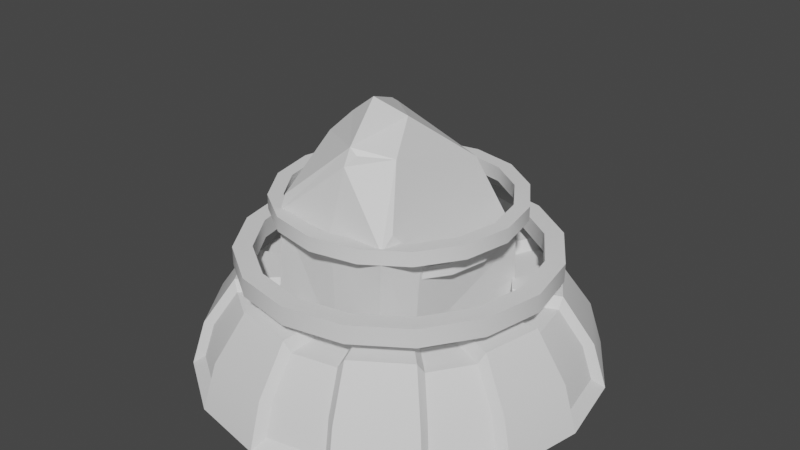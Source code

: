 # Source: lichtstrahlnehmer.blend  (saved by Blender 2.80.75; exported with 4.5.12 LTS)
import bpy
from mathutils import Matrix  # noqa: F401  (used for matrix-valued properties, if any)

bpy.ops.wm.read_factory_settings(use_empty=True)
scene = bpy.context.scene
scene.name = 'Scene'

# ---- collections
col_collection = bpy.data.collections.new('Collection'); scene.collection.children.link(col_collection)

# ---- materials (node trees are filled in below, after node groups)
mat_material = bpy.data.materials.new('Material')
mat_material.alpha_threshold = 0.0
mat_material.use_transparent_shadow = False
mat_material.line_color = (0.0, 0.0, 0.0, 1.0)

# ---- node groups
ng_auto_smooth = bpy.data.node_groups.new('Auto Smooth', 'GeometryNodeTree')
_s = ng_auto_smooth.interface.new_socket(name='Geometry', in_out='OUTPUT', socket_type='NodeSocketGeometry')
_s = ng_auto_smooth.interface.new_socket(name='Geometry', in_out='INPUT', socket_type='NodeSocketGeometry')
_s = ng_auto_smooth.interface.new_socket(name='Angle', in_out='INPUT', socket_type='NodeSocketFloat')
_s.subtype = 'ANGLE'
_s.min_value = 0.0
_s.max_value = 3.142
ng_auto_smooth.is_modifier = True
_N = ng_auto_smooth.nodes; _L = ng_auto_smooth.links
n0 = _N.new('NodeGroupOutput'); n0.name = 'Group Output'; n0.location = (480, -100)
n1 = _N.new('NodeGroupInput'); n1.name = 'Group Input'; n1.location = (-420, -300)
n2 = _N.new('NodeGroupInput'); n2.name = 'Group Input.001'; n2.location = (-60, -100)
n3 = _N.new('GeometryNodeSetShadeSmooth'); n3.name = 'Set Shade Smooth'; n3.location = (120, -100)
n3.domain = 'EDGE'
n4 = _N.new('GeometryNodeSetShadeSmooth'); n4.name = 'Set Shade Smooth.001'; n4.location = (300, -100)
n5 = _N.new('GeometryNodeInputMeshEdgeAngle'); n5.name = 'Edge Angle'; n5.location = (-420, -220)
n6 = _N.new('GeometryNodeInputEdgeSmooth'); n6.name = 'Is Edge Smooth'; n6.location = (-60, -160)
n7 = _N.new('GeometryNodeInputShadeSmooth'); n7.name = 'Is Face Smooth'; n7.location = (-240, -340)
n8 = _N.new('FunctionNodeBooleanMath'); n8.name = 'Boolean Math'; n8.location = (-60, -220)
n9 = _N.new('FunctionNodeCompare'); n9.name = 'Compare'; n9.location = (-240, -180)
n9.operation = 'LESS_EQUAL'
_L.new(n5.outputs[0], n9.inputs[0])
_L.new(n4.outputs[0], n0.inputs[0])
_L.new(n1.outputs[1], n9.inputs[1])
_L.new(n9.outputs[0], n8.inputs[0])
_L.new(n7.outputs[0], n8.inputs[1])
_L.new(n2.outputs[0], n3.inputs[0])
_L.new(n6.outputs[0], n3.inputs[1])
_L.new(n3.outputs[0], n4.inputs[0])
_L.new(n8.outputs[0], n3.inputs[2])
n0.is_active_output = True

# ---- material node trees
mat_material.use_nodes = True; mat_material.node_tree.nodes.clear()
_N = mat_material.node_tree.nodes; _L = mat_material.node_tree.links
n0 = _N.new('ShaderNodeOutputMaterial'); n0.name = 'Material Output'; n0.location = (300, 300)
n1 = _N.new('ShaderNodeBsdfPrincipled'); n1.name = 'Principled BSDF'; n1.location = (10, 300)
n1.distribution = 'GGX'
n1.subsurface_method = 'BURLEY'
n1.inputs[2].default_value = 0.4
n1.inputs[3].default_value = 1.45
n1.inputs[27].default_value = (0.0, 0.0, 0.0, 1.0)
n1.inputs[28].default_value = 1.0
_L.new(n1.outputs[0], n0.inputs[0])
n0.is_active_output = True

# ---- world
world_world = bpy.data.worlds.new('World'); scene.world = world_world
world_world.use_nodes = True; world_world.node_tree.nodes.clear()
_N = world_world.node_tree.nodes; _L = world_world.node_tree.links
n0 = _N.new('ShaderNodeOutputWorld'); n0.name = 'World Output'; n0.location = (300, 300)
n1 = _N.new('ShaderNodeBackground'); n1.name = 'Background'; n1.location = (10, 300)
n1.inputs[0].default_value = (0.05088, 0.05088, 0.05088, 1.0)
_L.new(n1.outputs[0], n0.inputs[0])
n0.is_active_output = True
world_world.color = (0.05088, 0.05088, 0.05088)
world_world.use_sun_shadow = False
world_world.sun_shadow_jitter_overblur = 0.0

# ---- meshes
me_cube_002 = bpy.data.meshes.new('Cube.002')
me_cube_002.from_pydata([(0.3519, 0.2646, 1.351), (0.1768, -0.1423, 1.679), (-0.4358, -0.6077, 0.3101), (0.04065, -0.2718, 1.797), (0.04065, -0.6077, 0.3101), (0.0464, -0.6505, 1.109), (0.4204, 0.1016, 0.07061), (0.3485, -0.2832, 0.07061), (-0.434, -0.02934, 0.08974), (-0.3046, -0.4471, 0.08974), (-0.1475, 0.4215, 0.08974), (0.01424, -0.4471, 0.08974), (0.4476, -0.4072, 0.4359), (0.3465, -0.6077, 0.3101), (0.3958, -0.5693, 0.2817), (-0.5913, -0.02779, 1.125), (-0.6302, 0.1182, 1.052), (-0.6355, 0.01742, 1.033), (-0.6127, -0.03631, 0.3101), (-0.148, -0.1259, 1.628), (-0.2799, -0.2833, 1.522), (-0.1249, -0.2587, 1.671), (-0.3055, 0.6642, 0.8401), (0.5729, 0.3842, 0.8256), (0.5519, 0.3734, 0.9105), (-0.3569, -0.6243, 1.122), (-0.3589, -0.587, 1.204), (0.485, -0.4043, 1.016), (0.4105, -0.5534, 1.184), (0.4064, -0.6427, 1.114), (0.01329, -0.03155, 1.693), (-0.06109, -0.03981, 1.677), (-0.014, -0.05281, 1.714), (0.04856, -0.4769, 1.567), (0.04929, -0.5298, 1.469), (0.09485, -0.4774, 1.528), (0.2709, -0.3547, 1.516), (0.5652, 0.3472, 0.278), (0.5863, 0.385, 0.3551), (0.5771, 0.3256, 0.3195), (-0.2433, 0.6795, 0.5247), (-0.1923, 0.6463, 0.2743), (-0.2997, 0.5157, 0.3101)], [], [(36, 35, 34), (22, 16, 19, 31), (33, 21, 20), (4, 5, 25, 2), (42, 10, 8), (26, 20, 15), (1, 30, 32, 3), (22, 0, 24), (13, 4, 11), (2, 25, 17, 18), (24, 0, 36, 28), (12, 7, 6), (2, 18, 8, 9), (5, 34, 25), (10, 6, 7, 11), (8, 10, 11, 9), (13, 5, 4), (4, 2, 9, 11), (6, 37, 39, 12), (40, 18, 22), (36, 1, 33), (0, 22, 30, 1), (36, 0, 1), (31, 19, 21), (12, 13, 14), (15, 16, 17), (5, 29, 34), (19, 20, 21), (27, 28, 29), (30, 31, 32), (33, 34, 35), (29, 13, 12, 27), (19, 16, 15, 20), (36, 29, 28), (24, 28, 27, 23), (16, 18, 17), (26, 15, 17, 25), (22, 24, 23), (22, 31, 30), (25, 34, 33, 26), (40, 23, 38), (29, 36, 34), (20, 26, 33), (33, 3, 21), (7, 14, 11), (14, 13, 11), (23, 27, 12), (12, 14, 7), (13, 29, 5), (3, 33, 1), (33, 35, 36), (3, 32, 21), (32, 31, 21), (37, 38, 39), (40, 41, 42), (37, 41, 40, 38), (41, 37, 6, 10), (8, 18, 42), (42, 41, 10), (42, 18, 40), (18, 16, 22), (40, 22, 23), (12, 39, 23), (39, 38, 23)])
_uv = me_cube_002.uv_layers.new(name='UVMap')
_uv.uv.foreach_set('vector', [0.5997, 0.2681, 0.5953, 0.3396, 0.5869, 0.3579, 0.4885, -0.01108, 0.614, 0.0, 0.5538, 0.215, 0.5033, 0.1901, 0.5983, 0.3579, 0.625, 0.4335, 0.6174, 0.5, 0.375, 0.3579, 0.5453, 0.3579, 0.5373, 0.4949, 0.375, 0.5, 0.625, 0.608, 0.625, 0.6421, 0.625, 0.5, 0.5534, 0.5, 0.6174, 0.5, 0.5534, 0.7009, 0.375, 0.25, 0.462, 0.1936, 0.4829, 0.1926, 0.4829, 0.25, 0.8749, 0.6423, 0.875, 0.75, 0.8025, 0.75, 0.375, 0.2666, 0.375, 0.3579, 0.375, 0.3579, 0.375, 0.5, 0.5369, 0.4983, 0.5365, 0.7314, 0.375, 0.7289, 0.3025, 0.5, 0.375, 0.5, 0.3541, 0.7485, 0.3041, 0.7515, 0.1536, 0.6984, 0.125, 0.75, 0.125, 0.5, 0.375, 0.5, 0.375, 0.7289, 0.375, 0.75, 0.375, 0.5, 0.5453, 0.3579, 0.5869, 0.3579, 0.5409, 0.4959, 0.5171, 0.75, 0.625, 0.75, 0.625, 1.0, 0.5171, 1.0, 0.375, 0.75, 0.5171, 0.75, 0.5171, 1.0, 0.375, 1.0, 0.375, 0.2666, 0.5453, 0.3579, 0.375, 0.3579, 0.375, 0.3579, 0.375, 0.5, 0.375, 0.5, 0.375, 0.3579, 0.125, 0.5, 0.125, 0.5, 0.1271, 0.5149, 0.1536, 0.6984, 0.6887, 0.641, 0.625, 0.5, 0.7819, 0.6378, 0.5997, 0.2681, 0.625, 0.25, 0.5983, 0.3579, 0.375, 0.0, 0.4885, -0.01108, 0.462, 0.1936, 0.375, 0.25, 0.3541, 0.7485, 0.375, 0.5, 0.375, 0.75, 0.5033, 0.1901, 0.5538, 0.215, 0.5585, 0.25, 0.1536, 0.6984, 0.125, 0.75, 0.125, 0.75, 0.5534, 0.7009, 0.5453, 0.75, 0.5453, 0.734, 0.5453, 0.3579, 0.5453, 0.2644, 0.5869, 0.3579, 0.5538, 0.215, 0.625, 0.2404, 0.601, 0.2532, 0.2855, 0.6925, 0.2979, 0.7413, 0.2947, 0.75, 0.462, 0.1936, 0.4925, 0.1804, 0.4829, 0.1926, 0.5983, 0.3579, 0.5852, 0.3607, 0.5953, 0.3396, 0.5453, 0.2644, 0.375, 0.2666, 0.4005, 0.225, 0.5228, 0.2262, 0.5538, 0.215, 0.614, 0.0, 0.625, 0.03949, 0.625, 0.2404, 0.5997, 0.2681, 0.5453, 0.2644, 0.5563, 0.2568, 0.3025, 0.5, 0.3041, 0.7515, 0.2855, 0.6925, 0.2827, 0.5, 0.7953, 0.511, 0.625, 0.5, 0.7873, 0.5, 0.5534, 0.5, 0.5534, 0.7009, 0.5365, 0.7314, 0.5369, 0.4983, 0.8749, 0.6423, 0.8025, 0.75, 0.7953, 0.75, 0.4885, -0.01108, 0.5033, 0.1901, 0.462, 0.1936, 0.5409, 0.4959, 0.5869, 0.3579, 0.5983, 0.3579, 0.5534, 0.5, 0.6887, 0.641, 0.7827, 0.75, 0.6388, 0.75, 0.5453, 0.2644, 0.5997, 0.2681, 0.5869, 0.3579, 0.6174, 0.5, 0.5534, 0.5, 0.5983, 0.3579, 0.5983, 0.3579, 0.625, 0.3579, 0.625, 0.4335, 0.375, 0.25, 0.375, 0.25, 0.375, 0.3579, 0.375, 0.25, 0.375, 0.2666, 0.375, 0.3579, 0.2827, 0.5, 0.2855, 0.6925, 0.1536, 0.6984, 0.1536, 0.6984, 0.125, 0.75, 0.125, 0.75, 0.375, 0.2666, 0.5453, 0.2644, 0.5453, 0.3579, 0.625, 0.3579, 0.5983, 0.3579, 0.625, 0.25, 0.5983, 0.3579, 0.5953, 0.3396, 0.5997, 0.2681, 0.4829, 0.25, 0.4829, 0.1926, 0.5585, 0.25, 0.4829, 0.1926, 0.5033, 0.1901, 0.5585, 0.25, 0.625, 0.75, 0.625, 0.7499, 0.625, 0.75, 0.6887, 0.641, 0.625, 0.6452, 0.5989, 0.6343, 0.625, 0.75, 0.625, 0.6421, 0.6887, 0.641, 0.6388, 0.75, 0.625, 0.6421, 0.625, 0.75, 0.625, 0.75, 0.625, 0.6421, 0.625, 0.5, 0.625, 0.5, 0.625, 0.608, 0.625, 0.608, 0.625, 0.6421, 0.625, 0.6421, 0.625, 0.608, 0.625, 0.5, 0.6887, 0.641, 0.625, 0.5, 0.7953, 0.511, 0.7819, 0.6378, 0.6887, 0.641, 0.7831, 0.6414, 0.7827, 0.75, 0.1536, 0.6984, 0.1271, 0.5149, 0.2827, 0.5, 0.1271, 0.5149, 0.1388, 0.5, 0.2827, 0.5])
me_cube_002.materials.append(mat_material)
me_cube_002.use_remesh_preserve_volume = False
me_cube_002.use_remesh_preserve_attributes = False
me_cube_002.use_mirror_vertex_groups = False
me_cube_002.update()
me_cylinder_001 = bpy.data.meshes.new('Cylinder.001')
me_cylinder_001.from_pydata([(0.5042, 1.101, 0.0643), (-2.571e-08, 1.293, -0.007394), (0.0, 1.0, 0.5755), (0.4949, 1.195, -0.007394), (0.3827, 0.9239, 0.5755), (0.9145, 0.9145, -0.007394), (0.7071, 0.7071, 0.5755), (1.195, 0.4949, -0.007394), (0.9239, 0.3827, 0.5755), (1.293, -5.036e-08, -0.007394), (1.0, -4.371e-08, 0.5755), (1.195, -0.4949, -0.007394), (0.9239, -0.3827, 0.5755), (0.9145, -0.9145, -0.007394), (0.7071, -0.7071, 0.5755), (0.4949, -1.195, -0.007394), (0.3827, -0.9239, 0.5755), (1.696e-07, -1.293, -0.007394), (1.51e-07, -1.0, 0.5755), (-0.4949, -1.195, -0.007394), (-0.3827, -0.9239, 0.5755), (-0.9145, -0.9145, -0.007394), (-0.7071, -0.7071, 0.5755), (-1.195, -0.4949, -0.007394), (-0.9239, -0.3827, 0.5755), (-1.293, 2.159e-08, -0.007394), (-1.0, 1.192e-08, 0.5755), (-1.195, 0.4949, -0.007394), (-0.9239, 0.3827, 0.5755), (-0.9145, 0.9145, -0.007394), (-0.7071, 0.7071, 0.5755), (-0.4949, 1.195, -0.007394), (-0.3827, 0.9239, 0.5755), (0.2657, 0.6414, 0.5755), (-5.574e-08, 0.6943, 0.5755), (0.4909, 0.4909, 0.5755), (0.6414, 0.2657, 0.5755), (0.6943, -4.603e-08, 0.5755), (0.6414, -0.2657, 0.5755), (0.4909, -0.4909, 0.5755), (0.2657, -0.6414, 0.5755), (1.022e-07, -0.6943, 0.5755), (-0.2657, -0.6414, 0.5755), (-0.4909, -0.4909, 0.5755), (-0.6414, -0.2657, 0.5755), (-0.6943, -8.979e-09, 0.5755), (-0.6414, 0.2657, 0.5755), (-0.4909, 0.4909, 0.5755), (-0.2657, 0.6414, 0.5755), (-5.574e-08, 0.6943, 0.2319), (0.0, 0.0, 0.2319), (0.2657, 0.6414, 0.2319), (0.4909, 0.4909, 0.2319), (0.6414, 0.2657, 0.2319), (0.6943, -4.603e-08, 0.2319), (0.6414, -0.2657, 0.2319), (0.4909, -0.4909, 0.2319), (0.2657, -0.6414, 0.2319), (1.022e-07, -0.6943, 0.2319), (-0.2657, -0.6414, 0.2319), (-0.4909, -0.4909, 0.2319), (-0.6414, -0.2657, 0.2319), (-0.6943, -8.979e-09, 0.2319), (-0.6414, 0.2657, 0.2319), (-0.4909, 0.4909, 0.2319), (-0.2657, 0.6414, 0.2319), (-1.35e-08, 1.205, 0.284), (0.461, 1.113, 0.284), (0.8518, 0.8518, 0.284), (1.113, 0.461, 0.284), (1.205, -4.941e-08, 0.284), (1.113, -0.461, 0.284), (0.8518, -0.8518, 0.284), (0.461, -1.113, 0.284), (1.684e-07, -1.205, 0.284), (-0.461, -1.113, 0.284), (-0.8518, -0.8518, 0.284), (-1.113, -0.461, 0.284), (-1.205, 1.76e-08, 0.284), (-1.113, 0.461, 0.284), (-0.8518, 0.8518, 0.284), (-0.461, 1.113, 0.284), (-0.2657, -0.6414, 0.2319), (-0.2657, -0.6414, 0.5755), (0.2657, 0.6414, 0.2319), (0.2657, 0.6414, 0.5755), (-1.35e-08, 1.205, 0.284), (0.0, 1.0, 0.5755), (0.461, 1.113, 0.284), (0.4949, 1.195, -0.007394), (0.9145, 0.9145, -0.007394), (-5.574e-08, 0.6943, 0.5755), (-5.574e-08, 0.6943, 0.2319), (0.7071, 0.7071, 0.5755), (0.3827, 0.9239, 0.5755), (0.8518, 0.8518, 0.284), (1.022e-07, -0.6943, 0.2319), (1.022e-07, -0.6943, 0.5755), (1.113, 0.461, 0.284), (1.195, 0.4949, -0.007394), (1.293, -5.036e-08, -0.007394), (-0.2657, 0.6414, 0.2319), (-0.2657, 0.6414, 0.5755), (1.0, -4.371e-08, 0.5755), (0.9239, 0.3827, 0.5755), (1.205, -4.941e-08, 0.284), (0.2657, -0.6414, 0.2319), (0.2657, -0.6414, 0.5755), (1.113, -0.461, 0.284), (1.195, -0.4949, -0.007394), (0.9145, -0.9145, -0.007394), (-0.4909, 0.4909, 0.2319), (-0.4909, 0.4909, 0.5755), (0.7071, -0.7071, 0.5755), (0.9239, -0.3827, 0.5755), (0.8518, -0.8518, 0.284), (0.4909, -0.4909, 0.2319), (0.4909, -0.4909, 0.5755), (0.461, -1.113, 0.284), (0.4949, -1.195, -0.007394), (1.696e-07, -1.293, -0.007394), (-0.6414, 0.2657, 0.2319), (-0.6414, 0.2657, 0.5755), (1.51e-07, -1.0, 0.5755), (0.3827, -0.9239, 0.5755), (1.684e-07, -1.205, 0.284), (0.6414, -0.2657, 0.2319), (0.6414, -0.2657, 0.5755), (-0.461, -1.113, 0.284), (-0.4949, -1.195, -0.007394), (-0.9145, -0.9145, -0.007394), (-0.6943, -8.979e-09, 0.2319), (-0.6943, -8.979e-09, 0.5755), (-0.7071, -0.7071, 0.5755), (-0.3827, -0.9239, 0.5755), (-0.8518, -0.8518, 0.284), (0.6943, -4.603e-08, 0.2319), (0.6943, -4.603e-08, 0.5755), (-1.113, -0.461, 0.284), (-1.195, -0.4949, -0.007394), (-1.293, 2.159e-08, -0.007394), (-0.6414, -0.2657, 0.2319), (-0.6414, -0.2657, 0.5755), (-1.0, 1.192e-08, 0.5755), (-0.9239, -0.3827, 0.5755), (-1.205, 1.76e-08, 0.284), (-0.4909, -0.4909, 0.5755), (-0.4909, -0.4909, 0.2319), (-1.113, 0.461, 0.284), (-1.195, 0.4949, -0.007394), (-0.9145, 0.9145, -0.007394), (0.6414, 0.2657, 0.2319), (0.6414, 0.2657, 0.5755), (-0.7071, 0.7071, 0.5755), (-0.9239, 0.3827, 0.5755), (-0.8518, 0.8518, 0.284), (0.4909, 0.4909, 0.5755), (0.4909, 0.4909, 0.2319), (-0.461, 1.113, 0.284), (-0.4949, 1.195, -0.007394), (-2.571e-08, 1.293, -0.007394), (-0.3827, 0.9239, 0.5755), (0.8244, 0.8872, 0.0643), (0.2472, -0.7128, 0.247), (0.2472, -0.7128, 0.247), (1.135, 0.4221, 0.0643), (1.21, 0.04441, 0.0643), (0.04441, -0.7531, 0.247), (0.04441, -0.7531, 0.247), (1.101, -0.5042, 0.0643), (0.8872, -0.8244, 0.0643), (-0.5639, 0.5011, 0.247), (-0.5639, 0.5011, 0.247), (0.4221, -1.135, 0.0643), (0.04441, -1.21, 0.0643), (-0.5042, -1.101, 0.0643), (-0.8244, -0.8872, 0.0643), (-1.135, -0.4221, 0.0643), (-1.21, -0.04441, 0.0643), (-1.101, 0.5042, 0.0643), (-0.8872, 0.8244, 0.0643), (-0.3292, -0.6788, 0.247), (-0.3292, -0.6788, 0.247), (-0.4221, 1.135, 0.0643), (-0.04441, 1.21, 0.0643), (0.8872, -0.8244, 0.0643), (0.7531, 0.04441, 0.247), (0.7531, 0.04441, 0.247), (0.6788, -0.3292, 0.247), (0.6788, -0.3292, 0.247), (0.5639, -0.5011, 0.247), (0.5639, -0.5011, 0.247), (0.5011, 0.5639, 0.247), (0.3292, 0.6788, 0.247), (0.7128, 0.2472, 0.247), (-0.5011, -0.5639, 0.247), (-0.7531, -0.04441, 0.247), (-0.7128, -0.2472, 0.247), (-0.6788, 0.3292, 0.247), (-0.04441, 0.7531, 0.247), (-0.2472, 0.7128, 0.247), (1.101, -0.5042, 0.0643), (-0.3292, -0.6788, 0.5091), (0.3292, 0.6788, 0.247), (0.3292, 0.6788, 0.5091), (-0.04441, 1.143, 0.2867), (-0.04441, 0.9864, 0.5091), (0.4783, 1.039, 0.2867), (0.5042, 1.101, 0.0643), (0.8244, 0.8872, 0.0643), (-0.04441, 0.7531, 0.5091), (-0.04441, 0.7531, 0.247), (0.6661, 0.7289, 0.5091), (0.4185, 0.8944, 0.5091), (0.7765, 0.8393, 0.2867), (0.04441, -0.7531, 0.5091), (1.073, 0.3962, 0.2867), (1.135, 0.4221, 0.0643), (1.21, 0.04441, 0.0643), (-0.2472, 0.7128, 0.247), (-0.2472, 0.7128, 0.5091), (0.9864, 0.04441, 0.5091), (0.9283, 0.3365, 0.5091), (1.143, 0.04441, 0.2867), (0.2472, -0.7128, 0.5091), (1.039, -0.4783, 0.2867), (-0.5639, 0.5011, 0.5091), (0.7289, -0.6661, 0.5091), (0.8944, -0.4185, 0.5091), (0.8393, -0.7765, 0.2867), (0.5639, -0.5011, 0.5091), (0.3962, -1.073, 0.2867), (0.4221, -1.135, 0.0643), (0.04441, -1.21, 0.0643), (-0.6788, 0.3292, 0.247), (-0.6788, 0.3292, 0.5091), (0.04441, -0.9864, 0.5091), (0.3365, -0.9283, 0.5091), (0.04441, -1.143, 0.2867), (0.6788, -0.3292, 0.5091), (-0.4783, -1.039, 0.2867), (-0.5042, -1.101, 0.0643), (-0.8244, -0.8872, 0.0643), (-0.7531, -0.04441, 0.247), (-0.7531, -0.04441, 0.5091), (-0.6661, -0.7289, 0.5091), (-0.4185, -0.8944, 0.5091), (-0.7765, -0.8393, 0.2867), (0.7531, 0.04441, 0.5091), (-1.073, -0.3962, 0.2867), (-1.135, -0.4221, 0.0643), (-1.21, -0.04441, 0.0643), (-0.7128, -0.2472, 0.247), (-0.7128, -0.2472, 0.5091), (-0.9864, -0.04441, 0.5091), (-0.9283, -0.3365, 0.5091), (-1.143, -0.04441, 0.2867), (-0.5011, -0.5639, 0.5091), (-0.5011, -0.5639, 0.247), (-1.039, 0.4783, 0.2867), (-1.101, 0.5042, 0.0643), (-0.8872, 0.8244, 0.0643), (0.7128, 0.2472, 0.247), (0.7128, 0.2472, 0.5091), (-0.7289, 0.6661, 0.5091), (-0.8944, 0.4185, 0.5091), (-0.8393, 0.7765, 0.2867), (0.5011, 0.5639, 0.5091), (0.5011, 0.5639, 0.247), (-0.3962, 1.073, 0.2867), (-0.4221, 1.135, 0.0643), (-0.04441, 1.21, 0.0643), (-0.3365, 0.9283, 0.5091)], [], [(225, 228, 227, 229), (156, 93, 212, 267), (66, 2, 4, 67), (215, 224, 163, 168), (15, 73, 118, 119), (49, 34, 91, 92), (216, 222, 221, 223), (42, 41, 58, 59), (68, 6, 8, 69), (210, 220, 219, 211), (53, 54, 187, 194), (78, 25, 140, 145), (207, 213, 212, 214), (33, 34, 49, 51), (70, 10, 12, 71), (267, 204, 203, 268), (23, 139, 250, 177), (56, 39, 117, 116), (257, 202, 182, 258), (48, 47, 64, 65), (72, 14, 16, 73), (189, 190, 191, 188), (40, 39, 56, 57), (110, 13, 170, 185), (170, 169, 201, 185), (44, 61, 141, 142), (74, 18, 20, 75), (164, 167, 168, 163), (3, 67, 88, 89), (94, 85, 204, 213), (181, 195, 258, 182), (46, 45, 62, 63), (76, 22, 24, 77), (178, 177, 250, 251), (38, 37, 54, 55), (32, 48, 102, 161), (197, 196, 243, 252), (2, 66, 86, 87), (78, 26, 28, 79), (162, 0, 208, 209), (92, 91, 210, 211), (72, 13, 110, 115), (198, 172, 171, 234), (44, 43, 60, 61), (80, 30, 32, 81), (200, 199, 211, 219), (36, 35, 52, 53), (47, 30, 153, 112), (34, 33, 4, 2), (23, 77, 138, 139), (35, 36, 8, 6), (28, 46, 122, 154), (37, 38, 12, 10), (33, 51, 84, 85), (39, 40, 16, 14), (1, 31, 183, 184), (41, 42, 20, 18), (64, 47, 112, 111), (43, 44, 24, 22), (45, 26, 143, 132), (45, 46, 28, 26), (42, 59, 82, 83), (47, 48, 32, 30), (31, 159, 270, 183), (50, 51, 49), (50, 52, 51), (50, 53, 52), (50, 54, 53), (50, 55, 54), (50, 56, 55), (50, 57, 56), (50, 58, 57), (50, 59, 58), (50, 60, 59), (50, 61, 60), (50, 62, 61), (50, 63, 62), (50, 64, 63), (50, 65, 64), (50, 49, 65), (54, 37, 137, 136), (29, 80, 81, 31), (24, 44, 142, 144), (25, 78, 79, 27), (91, 87, 206, 210), (21, 76, 77, 23), (81, 32, 161, 158), (17, 74, 75, 19), (43, 22, 133, 146), (13, 72, 73, 15), (11, 71, 108, 109), (9, 70, 71, 11), (30, 80, 155, 153), (5, 68, 69, 7), (20, 42, 83, 134), (1, 66, 67, 3), (51, 52, 192, 193), (89, 88, 207, 208), (87, 86, 205, 206), (130, 21, 176, 242), (84, 51, 193, 203), (85, 84, 203, 204), (52, 157, 268, 192), (83, 82, 182, 202), (58, 96, 168, 167), (19, 129, 241, 175), (82, 59, 181, 182), (9, 7, 165, 166), (29, 27, 179, 180), (100, 9, 166, 218), (159, 158, 269, 270), (157, 156, 267, 268), (158, 161, 272, 269), (155, 150, 261, 266), (153, 155, 266, 264), (148, 154, 265, 259), (151, 53, 194, 262), (152, 151, 262, 263), (143, 145, 256, 254), (106, 57, 164, 163), (7, 99, 217, 165), (138, 144, 255, 249), (11, 109, 201, 169), (149, 148, 259, 260), (133, 135, 247, 245), (5, 3, 0, 162), (147, 146, 257, 258), (128, 134, 246, 240), (68, 5, 90, 95), (60, 43, 146, 147), (25, 23, 177, 178), (66, 1, 160, 86), (46, 63, 121, 122), (67, 4, 94, 88), (27, 79, 148, 149), (6, 68, 95, 93), (58, 41, 97, 96), (74, 17, 120, 125), (69, 8, 104, 98), (150, 29, 180, 261), (10, 70, 105, 103), (7, 69, 98, 99), (34, 2, 87, 91), (36, 53, 151, 152), (71, 12, 114, 108), (4, 33, 85, 94), (38, 55, 126, 127), (14, 72, 115, 113), (145, 140, 251, 256), (35, 6, 93, 156), (80, 29, 150, 155), (73, 16, 124, 118), (48, 65, 101, 102), (8, 36, 152, 104), (19, 75, 128, 129), (18, 74, 125, 123), (37, 10, 103, 137), (75, 20, 134, 128), (70, 9, 100, 105), (12, 38, 127, 114), (52, 35, 156, 157), (123, 125, 238, 236), (22, 76, 135, 133), (39, 14, 113, 117), (62, 45, 132, 131), (77, 24, 144, 138), (118, 124, 237, 231), (16, 40, 107, 124), (31, 81, 158, 159), (26, 78, 145, 143), (40, 57, 106, 107), (41, 18, 123, 97), (142, 141, 252, 253), (76, 21, 130, 135), (79, 28, 154, 148), (113, 115, 229, 227), (231, 237, 236, 238), (226, 235, 234, 171), (230, 239, 188, 191), (240, 246, 245, 247), (249, 255, 254, 256), (244, 253, 252, 243), (248, 263, 262, 186), (259, 265, 264, 266), (269, 272, 206, 205), (204, 267, 212, 213), (263, 248, 221, 222), (239, 230, 227, 228), (224, 215, 236, 237), (202, 257, 245, 246), (253, 244, 254, 255), (235, 226, 264, 265), (220, 210, 206, 272), (270, 269, 205, 271), (260, 259, 266, 261), (250, 249, 256, 251), (241, 240, 247, 242), (232, 231, 238, 233), (201, 225, 229, 185), (217, 216, 223, 218), (208, 207, 214, 209), (174, 173, 232, 233), (180, 179, 260, 261), (166, 165, 217, 218), (176, 175, 241, 242), (193, 192, 268, 203), (184, 183, 270, 271), (194, 187, 186, 262), (95, 90, 209, 214), (13, 11, 169, 170), (104, 152, 263, 222), (54, 136, 186, 187), (96, 97, 215, 168), (60, 147, 258, 195), (55, 56, 190, 189), (137, 103, 221, 248), (99, 98, 216, 217), (64, 111, 171, 172), (114, 127, 239, 228), (57, 58, 167, 164), (117, 113, 227, 230), (102, 101, 219, 220), (124, 107, 224, 237), (140, 25, 178, 251), (59, 60, 195, 181), (97, 123, 236, 215), (105, 100, 218, 223), (134, 83, 202, 246), (107, 106, 163, 224), (3, 89, 208, 0), (61, 62, 196, 197), (146, 133, 245, 257), (109, 108, 225, 201), (141, 61, 197, 252), (144, 142, 253, 255), (126, 55, 189, 188), (62, 131, 243, 196), (63, 64, 172, 198), (132, 143, 254, 244), (111, 112, 226, 171), (17, 15, 173, 174), (154, 122, 235, 265), (56, 116, 191, 190), (90, 5, 162, 209), (65, 49, 199, 200), (112, 153, 264, 226), (115, 110, 185, 229), (161, 102, 220, 272), (116, 117, 230, 191), (121, 63, 198, 234), (119, 118, 231, 232), (49, 92, 211, 199), (122, 121, 234, 235), (15, 119, 232, 173), (125, 120, 233, 238), (101, 65, 200, 219), (127, 126, 188, 239), (129, 128, 240, 241), (120, 17, 174, 233), (21, 19, 175, 176), (160, 1, 184, 271), (86, 160, 271, 205), (131, 132, 244, 243), (88, 94, 213, 207), (93, 95, 214, 212), (135, 130, 242, 247), (27, 149, 260, 179), (98, 104, 222, 216), (136, 137, 248, 186), (103, 105, 223, 221), (139, 138, 249, 250), (108, 114, 228, 225)])
me_cylinder_001.polygons.foreach_set('use_smooth', [True] * 272)
_uv = me_cylinder_001.uv_layers.new(name='UVMap')
_uv.uv.foreach_set('vector', [0.6875, 0.75, 0.6875, 1.0, 0.625, 1.0, 0.625, 0.75, 0.3678, 0.3678, 0.4197, 0.4197, 0.4197, 0.4197, 0.3678, 0.3678, 1.0, 0.75, 1.0, 1.0, 0.9375, 1.0, 0.9375, 0.75, 0.25, 0.08338, 0.3138, 0.09606, 0.3138, 0.09606, 0.25, 0.08338, 0.5625, 0.5, 0.5625, 0.75, 0.5625, 0.75, 0.5625, 0.5, 0.25, 0.4166, 0.25, 0.4166, 0.25, 0.4166, 0.25, 0.4166, 0.8125, 0.75, 0.8125, 1.0, 0.75, 1.0, 0.75, 0.75, 0.1862, 0.09606, 0.25, 0.08338, 0.25, 0.08338, 0.1862, 0.09606, 0.875, 0.75, 0.875, 1.0, 0.8125, 1.0, 0.8125, 0.75, 0.25, 0.4166, 0.1862, 0.4039, 0.1862, 0.4039, 0.25, 0.4166, 0.4039, 0.3138, 0.4166, 0.25, 0.4166, 0.25, 0.4039, 0.3138, 0.25, 0.75, 0.25, 0.5, 0.25, 0.5, 0.25, 0.75, 0.9375, 0.75, 0.9375, 1.0, 0.875, 1.0, 0.875, 0.75, 0.3138, 0.4039, 0.25, 0.4166, 0.25, 0.4166, 0.3138, 0.4039, 0.75, 0.75, 0.75, 1.0, 0.6875, 1.0, 0.6875, 0.75, 0.3678, 0.3678, 0.3138, 0.4039, 0.3138, 0.4039, 0.3678, 0.3678, 0.3125, 0.5, 0.3125, 0.5, 0.3125, 0.5, 0.3125, 0.5, 0.3678, 0.1322, 0.3678, 0.1322, 0.3678, 0.1322, 0.3678, 0.1322, 0.1322, 0.1322, 0.1862, 0.09606, 0.1862, 0.09606, 0.1322, 0.1322, 0.1862, 0.4039, 0.1322, 0.3678, 0.1322, 0.3678, 0.1862, 0.4039, 0.625, 0.75, 0.625, 1.0, 0.5625, 1.0, 0.5625, 0.75, 0.4039, 0.1862, 0.3678, 0.1322, 0.3678, 0.1322, 0.4039, 0.1862, 0.3138, 0.09606, 0.3678, 0.1322, 0.3678, 0.1322, 0.3138, 0.09606, 0.625, 0.5, 0.625, 0.5, 0.625, 0.5, 0.625, 0.5, 0.9197, 0.08029, 0.9717, 0.1582, 0.9717, 0.1582, 0.9197, 0.08029, 0.09606, 0.1862, 0.09606, 0.1862, 0.09606, 0.1862, 0.09606, 0.1862, 0.5, 0.75, 0.5, 1.0, 0.4375, 1.0, 0.4375, 0.75, 0.3138, 0.09606, 0.25, 0.08338, 0.25, 0.08338, 0.3138, 0.09606, 0.9375, 0.5, 0.9375, 0.75, 0.9375, 0.75, 0.9375, 0.5, 0.3418, 0.4717, 0.3138, 0.4039, 0.3138, 0.4039, 0.3418, 0.4717, 0.1862, 0.09606, 0.1322, 0.1322, 0.1322, 0.1322, 0.1862, 0.09606, 0.09606, 0.3138, 0.08338, 0.25, 0.08338, 0.25, 0.09606, 0.3138, 0.375, 0.75, 0.375, 1.0, 0.3125, 1.0, 0.3125, 0.75, 0.51, 0.25, 0.5283, 0.1582, 0.5283, 0.1582, 0.51, 0.25, 0.4039, 0.1862, 0.4166, 0.25, 0.4166, 0.25, 0.4039, 0.1862, 0.1582, 0.4717, 0.1862, 0.4039, 0.1862, 0.4039, 0.1582, 0.4717, 0.09606, 0.1862, 0.08338, 0.25, 0.08338, 0.25, 0.09606, 0.1862, 1.0, 1.0, 1.0, 0.75, 1.0, 0.75, 1.0, 1.0, 0.25, 0.75, 0.25, 1.0, 0.1875, 1.0, 0.1875, 0.75, 0.9197, 0.4197, 0.8418, 0.4717, 0.8418, 0.4717, 0.9197, 0.4197, 0.25, 0.4166, 0.25, 0.4166, 0.25, 0.4166, 0.25, 0.4166, 0.625, 0.75, 0.625, 0.5, 0.625, 0.5, 0.625, 0.75, 0.09606, 0.3138, 0.1322, 0.3678, 0.1322, 0.3678, 0.09606, 0.3138, 0.09606, 0.1862, 0.1322, 0.1322, 0.1322, 0.1322, 0.09606, 0.1862, 0.125, 0.75, 0.125, 1.0, 0.0625, 1.0, 0.0625, 0.75, 0.1862, 0.4039, 0.25, 0.4166, 0.25, 0.4166, 0.1862, 0.4039, 0.4039, 0.3138, 0.3678, 0.3678, 0.3678, 0.3678, 0.4039, 0.3138, 0.1322, 0.3678, 0.08029, 0.4197, 0.08029, 0.4197, 0.1322, 0.3678, 0.25, 0.4166, 0.3138, 0.4039, 0.3418, 0.4717, 0.25, 0.49, 0.3125, 0.5, 0.3125, 0.75, 0.3125, 0.75, 0.3125, 0.5, 0.3678, 0.3678, 0.4039, 0.3138, 0.4717, 0.3418, 0.4197, 0.4197, 0.02827, 0.3418, 0.09606, 0.3138, 0.09606, 0.3138, 0.02827, 0.3418, 0.4166, 0.25, 0.4039, 0.1862, 0.4717, 0.1582, 0.49, 0.25, 0.3138, 0.4039, 0.3138, 0.4039, 0.3138, 0.4039, 0.3138, 0.4039, 0.3678, 0.1322, 0.3138, 0.09606, 0.3418, 0.02827, 0.4197, 0.08029, 0.0, 0.0, 0.0, 0.0, 0.0, 0.0, 0.0, 0.0, 0.25, 0.08338, 0.1862, 0.09606, 0.1582, 0.02827, 0.25, 0.01, 0.1322, 0.3678, 0.1322, 0.3678, 0.1322, 0.3678, 0.1322, 0.3678, 0.1322, 0.1322, 0.09606, 0.1862, 0.02827, 0.1582, 0.08029, 0.08029, 0.08338, 0.25, 0.01, 0.25, 0.01, 0.25, 0.08338, 0.25, 0.08338, 0.25, 0.09606, 0.3138, 0.02827, 0.3418, 0.01, 0.25, 0.1862, 0.09606, 0.1862, 0.09606, 0.1862, 0.09606, 0.1862, 0.09606, 0.1322, 0.3678, 0.1862, 0.4039, 0.1582, 0.4717, 0.08029, 0.4197, 0.0625, 0.5, 0.0625, 0.5, 0.0625, 0.5, 0.0625, 0.5, 0.25, 0.25, 0.3138, 0.4039, 0.25, 0.4166, 0.25, 0.25, 0.3678, 0.3678, 0.3138, 0.4039, 0.25, 0.25, 0.4039, 0.3138, 0.3678, 0.3678, 0.25, 0.25, 0.4166, 0.25, 0.4039, 0.3138, 0.25, 0.25, 0.4039, 0.1862, 0.4166, 0.25, 0.25, 0.25, 0.3678, 0.1322, 0.4039, 0.1862, 0.25, 0.25, 0.3138, 0.09606, 0.3678, 0.1322, 0.25, 0.25, 0.25, 0.08338, 0.3138, 0.09606, 0.25, 0.25, 0.1862, 0.09606, 0.25, 0.08338, 0.25, 0.25, 0.1322, 0.1322, 0.1862, 0.09606, 0.25, 0.25, 0.09606, 0.1862, 0.1322, 0.1322, 0.25, 0.25, 0.08338, 0.25, 0.09606, 0.1862, 0.25, 0.25, 0.09606, 0.3138, 0.08338, 0.25, 0.25, 0.25, 0.1322, 0.3678, 0.09606, 0.3138, 0.25, 0.25, 0.1862, 0.4039, 0.1322, 0.3678, 0.25, 0.25, 0.25, 0.4166, 0.1862, 0.4039, 0.4166, 0.25, 0.4166, 0.25, 0.4166, 0.25, 0.4166, 0.25, 0.125, 0.5, 0.125, 0.75, 0.0625, 0.75, 0.0625, 0.5, 0.02827, 0.1582, 0.09606, 0.1862, 0.09606, 0.1862, 0.02827, 0.1582, 0.25, 0.5, 0.25, 0.75, 0.1875, 0.75, 0.1875, 0.5, 0.25, 0.4166, 0.25, 0.49, 0.25, 0.49, 0.25, 0.4166, 0.375, 0.5, 0.375, 0.75, 0.3125, 0.75, 0.3125, 0.5, 0.0625, 0.75, 0.0625, 1.0, 0.0625, 1.0, 0.0625, 0.75, 0.5, 0.5, 0.5, 0.75, 0.4375, 0.75, 0.4375, 0.5, 0.1322, 0.1322, 0.08029, 0.08029, 0.08029, 0.08029, 0.1322, 0.1322, 0.625, 0.5, 0.625, 0.75, 0.5625, 0.75, 0.5625, 0.5, 0.6875, 0.5, 0.6875, 0.75, 0.6875, 0.75, 0.6875, 0.5, 0.75, 0.5, 0.75, 0.75, 0.6875, 0.75, 0.6875, 0.5, 0.125, 1.0, 0.125, 0.75, 0.125, 0.75, 0.125, 1.0, 0.875, 0.5, 0.875, 0.75, 0.8125, 0.75, 0.8125, 0.5, 0.1582, 0.02827, 0.1862, 0.09606, 0.1862, 0.09606, 0.1582, 0.02827, 1.0, 0.5, 1.0, 0.75, 0.9375, 0.75, 0.9375, 0.5, 0.3138, 0.4039, 0.3678, 0.3678, 0.3678, 0.3678, 0.3138, 0.4039, 0.9375, 0.5, 0.9375, 0.75, 0.9375, 0.75, 0.9375, 0.5, 1.0, 1.0, 1.0, 0.75, 1.0, 0.75, 1.0, 1.0, 0.375, 0.5, 0.375, 0.5, 0.375, 0.5, 0.375, 0.5, 0.3138, 0.4039, 0.3138, 0.4039, 0.3138, 0.4039, 0.3138, 0.4039, 0.3138, 0.4039, 0.3138, 0.4039, 0.3138, 0.4039, 0.3138, 0.4039, 0.3678, 0.3678, 0.3678, 0.3678, 0.3678, 0.3678, 0.3678, 0.3678, 0.1862, 0.09606, 0.1862, 0.09606, 0.1862, 0.09606, 0.1862, 0.09606, 0.25, 0.08338, 0.25, 0.08338, 0.25, 0.08338, 0.25, 0.08338, 0.4375, 0.5, 0.4375, 0.5, 0.4375, 0.5, 0.4375, 0.5, 0.1862, 0.09606, 0.1862, 0.09606, 0.1862, 0.09606, 0.1862, 0.09606, 0.0, 0.0, 0.0, 0.0, 0.0, 0.0, 0.0, 0.0, 0.0, 0.0, 0.0, 0.0, 0.0, 0.0, 0.0, 0.0, 0.75, 0.5, 0.75, 0.5, 0.75, 0.5, 0.75, 0.5, 0.0625, 0.5, 0.0625, 0.75, 0.0625, 0.75, 0.0625, 0.5, 0.3678, 0.3678, 0.3678, 0.3678, 0.3678, 0.3678, 0.3678, 0.3678, 0.0625, 0.75, 0.0625, 1.0, 0.0625, 1.0, 0.0625, 0.75, 0.125, 0.75, 0.125, 0.5, 0.125, 0.5, 0.125, 0.75, 0.125, 1.0, 0.125, 0.75, 0.125, 0.75, 0.125, 1.0, 0.1875, 0.75, 0.1875, 1.0, 0.1875, 1.0, 0.1875, 0.75, 0.4039, 0.3138, 0.4039, 0.3138, 0.4039, 0.3138, 0.4039, 0.3138, 0.4039, 0.3138, 0.4039, 0.3138, 0.4039, 0.3138, 0.4039, 0.3138, 0.25, 1.0, 0.25, 0.75, 0.25, 0.75, 0.25, 1.0, 0.3138, 0.09606, 0.3138, 0.09606, 0.3138, 0.09606, 0.3138, 0.09606, 0.8125, 0.5, 0.8125, 0.5, 0.8125, 0.5, 0.8125, 0.5, 0.3125, 0.75, 0.3125, 1.0, 0.3125, 1.0, 0.3125, 0.75, 0.6875, 0.5, 0.6875, 0.5, 0.6875, 0.5, 0.6875, 0.5, 0.1875, 0.5, 0.1875, 0.75, 0.1875, 0.75, 0.1875, 0.5, 0.375, 1.0, 0.375, 0.75, 0.375, 0.75, 0.375, 1.0, 0.0, 0.0, 0.0, 0.0, 0.0, 0.0, 0.0, 0.0, 0.1322, 0.1322, 0.1322, 0.1322, 0.1322, 0.1322, 0.1322, 0.1322, 0.4375, 0.75, 0.4375, 1.0, 0.4375, 1.0, 0.4375, 0.75, 0.875, 0.75, 0.875, 0.5, 0.875, 0.5, 0.875, 0.75, 0.1322, 0.1322, 0.1322, 0.1322, 0.1322, 0.1322, 0.1322, 0.1322, 0.0, 0.0, 0.0, 0.0, 0.0, 0.0, 0.0, 0.0, 1.0, 0.75, 1.0, 0.5, 1.0, 0.5, 1.0, 0.75, 0.09606, 0.3138, 0.09606, 0.3138, 0.09606, 0.3138, 0.09606, 0.3138, 0.9375, 0.75, 0.9375, 1.0, 0.9375, 1.0, 0.9375, 0.75, 0.1875, 0.5, 0.1875, 0.75, 0.1875, 0.75, 0.1875, 0.5, 0.875, 1.0, 0.875, 0.75, 0.875, 0.75, 0.875, 1.0, 0.25, 0.08338, 0.25, 0.08338, 0.25, 0.08338, 0.25, 0.08338, 0.5, 0.75, 0.5, 0.5, 0.5, 0.5, 0.5, 0.75, 0.8125, 0.75, 0.8125, 1.0, 0.8125, 1.0, 0.8125, 0.75, 0.125, 0.5, 0.125, 0.5, 0.125, 0.5, 0.125, 0.5, 0.75, 1.0, 0.75, 0.75, 0.75, 0.75, 0.75, 1.0, 0.8125, 0.5, 0.8125, 0.75, 0.8125, 0.75, 0.8125, 0.5, 0.25, 0.4166, 0.25, 0.49, 0.25, 0.49, 0.25, 0.4166, 0.4039, 0.3138, 0.4039, 0.3138, 0.4039, 0.3138, 0.4039, 0.3138, 0.6875, 0.75, 0.6875, 1.0, 0.6875, 1.0, 0.6875, 0.75, 0.3418, 0.4717, 0.3138, 0.4039, 0.3138, 0.4039, 0.3418, 0.4717, 0.4039, 0.1862, 0.4039, 0.1862, 0.4039, 0.1862, 0.4039, 0.1862, 0.625, 1.0, 0.625, 0.75, 0.625, 0.75, 0.625, 1.0, 0.25, 0.75, 0.25, 0.5, 0.25, 0.5, 0.25, 0.75, 0.3678, 0.3678, 0.4197, 0.4197, 0.4197, 0.4197, 0.3678, 0.3678, 0.125, 0.75, 0.125, 0.5, 0.125, 0.5, 0.125, 0.75, 0.5625, 0.75, 0.5625, 1.0, 0.5625, 1.0, 0.5625, 0.75, 0.1862, 0.4039, 0.1862, 0.4039, 0.1862, 0.4039, 0.1862, 0.4039, 0.4717, 0.3418, 0.4039, 0.3138, 0.4039, 0.3138, 0.4717, 0.3418, 0.4375, 0.5, 0.4375, 0.75, 0.4375, 0.75, 0.4375, 0.5, 0.5, 1.0, 0.5, 0.75, 0.5, 0.75, 0.5, 1.0, 0.4166, 0.25, 0.49, 0.25, 0.49, 0.25, 0.4166, 0.25, 0.4375, 0.75, 0.4375, 1.0, 0.4375, 1.0, 0.4375, 0.75, 0.75, 0.75, 0.75, 0.5, 0.75, 0.5, 0.75, 0.75, 0.4717, 0.1582, 0.4039, 0.1862, 0.4039, 0.1862, 0.4717, 0.1582, 0.3678, 0.3678, 0.3678, 0.3678, 0.3678, 0.3678, 0.3678, 0.3678, 0.5, 1.0, 0.5, 0.75, 0.5, 0.75, 0.5, 1.0, 0.375, 1.0, 0.375, 0.75, 0.375, 0.75, 0.375, 1.0, 0.3678, 0.1322, 0.4197, 0.08029, 0.4197, 0.08029, 0.3678, 0.1322, 0.08338, 0.25, 0.08338, 0.25, 0.08338, 0.25, 0.08338, 0.25, 0.3125, 0.75, 0.3125, 1.0, 0.3125, 1.0, 0.3125, 0.75, 0.5625, 0.75, 0.5625, 1.0, 0.5625, 1.0, 0.5625, 0.75, 0.3418, 0.02827, 0.3138, 0.09606, 0.3138, 0.09606, 0.3418, 0.02827, 0.0625, 0.5, 0.0625, 0.75, 0.0625, 0.75, 0.0625, 0.5, 0.25, 1.0, 0.25, 0.75, 0.25, 0.75, 0.25, 1.0, 0.3138, 0.09606, 0.3138, 0.09606, 0.3138, 0.09606, 0.3138, 0.09606, 0.25, 0.08338, 0.25, 0.01, 0.25, 0.01, 0.25, 0.08338, 0.09606, 0.1862, 0.09606, 0.1862, 0.09606, 0.1862, 0.09606, 0.1862, 0.375, 0.75, 0.375, 0.5, 0.375, 0.5, 0.375, 0.75, 0.1875, 0.75, 0.1875, 1.0, 0.1875, 1.0, 0.1875, 0.75, 0.625, 1.0, 0.625, 0.75, 0.625, 0.75, 0.625, 1.0, 0.5625, 0.75, 0.5625, 1.0, 0.5, 1.0, 0.5, 0.75, 0.1322, 0.3678, 0.09606, 0.3138, 0.09606, 0.3138, 0.1322, 0.3678, 0.3678, 0.1322, 0.4039, 0.1862, 0.4039, 0.1862, 0.3678, 0.1322, 0.4375, 0.75, 0.4375, 1.0, 0.375, 1.0, 0.375, 0.75, 0.3125, 0.75, 0.3125, 1.0, 0.25, 1.0, 0.25, 0.75, 0.08338, 0.25, 0.09606, 0.1862, 0.09606, 0.1862, 0.08338, 0.25, 0.4166, 0.25, 0.4039, 0.3138, 0.4039, 0.3138, 0.4166, 0.25, 0.1875, 0.75, 0.1875, 1.0, 0.125, 1.0, 0.125, 0.75, 0.0625, 0.75, 0.0625, 1.0, 0.0, 1.0, 0.0, 0.75, 0.3138, 0.4039, 0.3678, 0.3678, 0.4197, 0.4197, 0.3418, 0.4717, 0.4039, 0.3138, 0.4166, 0.25, 0.49, 0.25, 0.4717, 0.3418, 0.4039, 0.1862, 0.3678, 0.1322, 0.4197, 0.08029, 0.4717, 0.1582, 0.3138, 0.09606, 0.25, 0.08338, 0.25, 0.01, 0.3418, 0.02827, 0.1862, 0.09606, 0.1322, 0.1322, 0.08029, 0.08029, 0.1582, 0.02827, 0.09606, 0.1862, 0.08338, 0.25, 0.01, 0.25, 0.02827, 0.1582, 0.09606, 0.3138, 0.1322, 0.3678, 0.08029, 0.4197, 0.02827, 0.3418, 0.1862, 0.4039, 0.25, 0.4166, 0.25, 0.49, 0.1582, 0.4717, 0.0625, 0.5, 0.0625, 0.75, 0.0, 0.75, 0.0, 0.5, 0.1875, 0.5, 0.1875, 0.75, 0.125, 0.75, 0.125, 0.5, 0.3125, 0.5, 0.3125, 0.75, 0.25, 0.75, 0.25, 0.5, 0.4375, 0.5, 0.4375, 0.75, 0.375, 0.75, 0.375, 0.5, 0.5625, 0.5, 0.5625, 0.75, 0.5, 0.75, 0.5, 0.5, 0.6875, 0.5, 0.6875, 0.75, 0.625, 0.75, 0.625, 0.5, 0.8125, 0.5, 0.8125, 0.75, 0.75, 0.75, 0.75, 0.5, 0.9375, 0.5, 0.9375, 0.75, 0.875, 0.75, 0.875, 0.5, 0.75, 0.01, 0.8418, 0.02827, 0.8418, 0.02827, 0.75, 0.01, 0.5803, 0.4197, 0.5283, 0.3418, 0.5283, 0.3418, 0.5803, 0.4197, 0.99, 0.25, 0.9717, 0.3418, 0.9717, 0.3418, 0.99, 0.25, 0.5803, 0.08029, 0.6582, 0.02827, 0.6582, 0.02827, 0.5803, 0.08029, 0.3138, 0.4039, 0.3678, 0.3678, 0.3678, 0.3678, 0.3138, 0.4039, 0.75, 0.49, 0.6582, 0.4717, 0.6582, 0.4717, 0.75, 0.49, 0.4039, 0.3138, 0.4166, 0.25, 0.4166, 0.25, 0.4039, 0.3138, 0.875, 0.75, 0.875, 0.5, 0.875, 0.5, 0.875, 0.75, 0.0, 0.0, 0.0, 0.0, 0.0, 0.0, 0.0, 0.0, 0.4717, 0.3418, 0.4039, 0.3138, 0.4039, 0.3138, 0.4717, 0.3418, 0.4166, 0.25, 0.4166, 0.25, 0.4166, 0.25, 0.4166, 0.25, 0.25, 0.08338, 0.25, 0.08338, 0.25, 0.08338, 0.25, 0.08338, 0.1322, 0.1322, 0.1322, 0.1322, 0.1322, 0.1322, 0.1322, 0.1322, 0.4039, 0.1862, 0.3678, 0.1322, 0.3678, 0.1322, 0.4039, 0.1862, 0.4166, 0.25, 0.49, 0.25, 0.49, 0.25, 0.4166, 0.25, 0.8125, 0.5, 0.8125, 0.75, 0.8125, 0.75, 0.8125, 0.5, 0.1322, 0.3678, 0.1322, 0.3678, 0.1322, 0.3678, 0.1322, 0.3678, 0.4717, 0.1582, 0.4039, 0.1862, 0.4039, 0.1862, 0.4717, 0.1582, 0.3138, 0.09606, 0.25, 0.08338, 0.25, 0.08338, 0.3138, 0.09606, 0.3678, 0.1322, 0.4197, 0.08029, 0.4197, 0.08029, 0.3678, 0.1322, 0.1862, 0.4039, 0.1862, 0.4039, 0.1862, 0.4039, 0.1862, 0.4039, 0.3418, 0.02827, 0.3138, 0.09606, 0.3138, 0.09606, 0.3418, 0.02827, 0.25, 0.5, 0.25, 0.5, 0.25, 0.5, 0.25, 0.5, 0.1862, 0.09606, 0.1322, 0.1322, 0.1322, 0.1322, 0.1862, 0.09606, 0.25, 0.08338, 0.25, 0.01, 0.25, 0.01, 0.25, 0.08338, 0.75, 0.75, 0.75, 0.5, 0.75, 0.5, 0.75, 0.75, 0.1582, 0.02827, 0.1862, 0.09606, 0.1862, 0.09606, 0.1582, 0.02827, 0.3138, 0.09606, 0.3138, 0.09606, 0.3138, 0.09606, 0.3138, 0.09606, 0.9375, 0.5, 0.9375, 0.5, 0.9375, 0.5, 0.9375, 0.5, 0.09606, 0.1862, 0.08338, 0.25, 0.08338, 0.25, 0.09606, 0.1862, 0.1322, 0.1322, 0.08029, 0.08029, 0.08029, 0.08029, 0.1322, 0.1322, 0.6875, 0.5, 0.6875, 0.75, 0.6875, 0.75, 0.6875, 0.5, 0.09606, 0.1862, 0.09606, 0.1862, 0.09606, 0.1862, 0.09606, 0.1862, 0.02827, 0.1582, 0.09606, 0.1862, 0.09606, 0.1862, 0.02827, 0.1582, 0.4039, 0.1862, 0.4039, 0.1862, 0.4039, 0.1862, 0.4039, 0.1862, 0.08338, 0.25, 0.08338, 0.25, 0.08338, 0.25, 0.08338, 0.25, 0.09606, 0.3138, 0.1322, 0.3678, 0.1322, 0.3678, 0.09606, 0.3138, 0.08338, 0.25, 0.01, 0.25, 0.01, 0.25, 0.08338, 0.25, 0.1322, 0.3678, 0.1322, 0.3678, 0.1322, 0.3678, 0.1322, 0.3678, 0.0, 0.0, 0.0, 0.0, 0.0, 0.0, 0.0, 0.0, 0.02827, 0.3418, 0.09606, 0.3138, 0.09606, 0.3138, 0.02827, 0.3418, 0.3678, 0.1322, 0.3678, 0.1322, 0.3678, 0.1322, 0.3678, 0.1322, 0.875, 0.5, 0.875, 0.5, 0.875, 0.5, 0.875, 0.5, 0.1862, 0.4039, 0.25, 0.4166, 0.25, 0.4166, 0.1862, 0.4039, 0.1322, 0.3678, 0.08029, 0.4197, 0.08029, 0.4197, 0.1322, 0.3678, 0.625, 0.75, 0.625, 0.5, 0.625, 0.5, 0.625, 0.75, 0.1582, 0.4717, 0.1862, 0.4039, 0.1862, 0.4039, 0.1582, 0.4717, 0.3678, 0.1322, 0.3678, 0.1322, 0.3678, 0.1322, 0.3678, 0.1322, 0.09606, 0.3138, 0.09606, 0.3138, 0.09606, 0.3138, 0.09606, 0.3138, 0.5625, 0.5, 0.5625, 0.75, 0.5625, 0.75, 0.5625, 0.5, 0.25, 0.4166, 0.25, 0.4166, 0.25, 0.4166, 0.25, 0.4166, 0.09606, 0.3138, 0.09606, 0.3138, 0.09606, 0.3138, 0.09606, 0.3138, 0.5625, 0.5, 0.5625, 0.5, 0.5625, 0.5, 0.5625, 0.5, 0.5, 0.75, 0.5, 0.5, 0.5, 0.5, 0.5, 0.75, 0.1862, 0.4039, 0.1862, 0.4039, 0.1862, 0.4039, 0.1862, 0.4039, 0.4039, 0.1862, 0.4039, 0.1862, 0.4039, 0.1862, 0.4039, 0.1862, 0.4375, 0.5, 0.4375, 0.75, 0.4375, 0.75, 0.4375, 0.5, 0.5, 0.5, 0.5, 0.5, 0.5, 0.5, 0.5, 0.5, 0.0, 0.0, 0.0, 0.0, 0.0, 0.0, 0.0, 0.0, 1.0, 0.5, 1.0, 0.5, 1.0, 0.5, 1.0, 0.5, 1.0, 0.75, 1.0, 0.5, 1.0, 0.5, 1.0, 0.75, 0.08338, 0.25, 0.08338, 0.25, 0.08338, 0.25, 0.08338, 0.25, 0.9375, 0.75, 0.9375, 1.0, 0.9375, 1.0, 0.9375, 0.75, 0.875, 1.0, 0.875, 0.75, 0.875, 0.75, 0.875, 1.0, 0.375, 0.75, 0.375, 0.5, 0.375, 0.5, 0.375, 0.75, 0.1875, 0.5, 0.1875, 0.5, 0.1875, 0.5, 0.1875, 0.5, 0.8125, 0.75, 0.8125, 1.0, 0.8125, 1.0, 0.8125, 0.75, 0.4166, 0.25, 0.4166, 0.25, 0.4166, 0.25, 0.4166, 0.25, 0.75, 1.0, 0.75, 0.75, 0.75, 0.75, 0.75, 1.0, 0.3125, 0.5, 0.3125, 0.75, 0.3125, 0.75, 0.3125, 0.5, 0.6875, 0.75, 0.6875, 1.0, 0.6875, 1.0, 0.6875, 0.75])
me_cylinder_001.use_remesh_preserve_volume = False
me_cylinder_001.use_remesh_preserve_attributes = False
me_cylinder_001.use_mirror_vertex_groups = False
me_cylinder_001.update()
me_cylinder_000 = bpy.data.meshes.new('Cylinder.000')
me_cylinder_000.from_pydata([(-9.766e-08, 0.8795, 0.7948), (-9.676e-08, 0.8795, 0.6759), (-1.192e-07, 1.0, 0.6759), (-1.192e-07, 1.0, 0.7948), (0.3827, 0.9239, 0.6759), (0.3827, 0.9239, 0.7948), (0.7071, 0.7071, 0.6759), (0.7071, 0.7071, 0.7948), (0.9239, 0.3827, 0.6759), (0.9239, 0.3827, 0.7948), (1.0, 2.235e-08, 0.6759), (1.0, 2.235e-08, 0.7948), (0.9239, -0.3827, 0.6759), (0.9239, -0.3827, 0.7948), (0.7071, -0.7071, 0.6759), (0.7071, -0.7071, 0.7948), (0.3827, -0.9239, 0.6759), (0.3827, -0.9239, 0.7948), (-1.192e-07, -1.0, 0.6759), (-1.192e-07, -1.0, 0.7948), (-0.3827, -0.9239, 0.6759), (-0.3827, -0.9239, 0.7948), (-0.7071, -0.7071, 0.6759), (-0.7071, -0.7071, 0.7948), (-0.9239, -0.3827, 0.6759), (-0.9239, -0.3827, 0.7948), (-1.0, 2.235e-08, 0.6759), (-1.0, 2.235e-08, 0.7948), (-0.9239, 0.3827, 0.6759), (-0.9239, 0.3827, 0.7948), (-0.7071, 0.7071, 0.6759), (-0.7071, 0.7071, 0.7948), (-0.3827, 0.9239, 0.6759), (-0.3827, 0.9239, 0.7948), (0.3366, 0.8125, 0.6759), (0.3366, 0.8125, 0.7948), (0.6219, 0.6219, 0.6759), (0.6219, 0.6219, 0.7948), (0.8125, 0.3366, 0.6759), (0.8125, 0.3366, 0.7948), (0.8795, 2.011e-08, 0.6759), (0.8795, 2.1e-08, 0.7948), (0.8125, -0.3366, 0.6759), (0.8125, -0.3366, 0.7948), (0.6219, -0.6219, 0.6759), (0.6219, -0.6219, 0.7948), (0.3366, -0.8125, 0.6759), (0.3366, -0.8125, 0.7948), (-9.676e-08, -0.8795, 0.6759), (-9.766e-08, -0.8795, 0.7948), (-0.3366, -0.8125, 0.6759), (-0.3366, -0.8125, 0.7948), (-0.6219, -0.6219, 0.6759), (-0.6219, -0.6219, 0.7948), (-0.8125, -0.3366, 0.6759), (-0.8125, -0.3366, 0.7948), (-0.8795, 2.011e-08, 0.6759), (-0.8795, 2.1e-08, 0.7948), (-0.8125, 0.3366, 0.6759), (-0.8125, 0.3366, 0.7948), (-0.6219, 0.6219, 0.6759), (-0.6219, 0.6219, 0.7948), (-0.3366, 0.8125, 0.6759), (-0.3366, 0.8125, 0.7948), (-6.903e-08, 0.6805, 1.13), (-6.834e-08, 0.6805, 1.038), (-8.571e-08, 0.7738, 1.038), (-8.571e-08, 0.7738, 1.13), (0.2961, 0.7149, 1.038), (0.2961, 0.7149, 1.13), (0.5471, 0.5471, 1.038), (0.5471, 0.5471, 1.13), (0.7149, 0.2961, 1.038), (0.7149, 0.2961, 1.13), (0.7738, 1.912e-08, 1.038), (0.7738, 1.912e-08, 1.13), (0.7149, -0.2961, 1.038), (0.7149, -0.2961, 1.13), (0.5471, -0.5471, 1.038), (0.5471, -0.5471, 1.13), (0.2961, -0.7149, 1.038), (0.2961, -0.7149, 1.13), (-8.571e-08, -0.7738, 1.038), (-8.571e-08, -0.7738, 1.13), (-0.2961, -0.7149, 1.038), (-0.2961, -0.7149, 1.13), (-0.5471, -0.5471, 1.038), (-0.5471, -0.5471, 1.13), (-0.7149, -0.2961, 1.038), (-0.7149, -0.2961, 1.13), (-0.7738, 1.912e-08, 1.038), (-0.7738, 1.912e-08, 1.13), (-0.7149, 0.2961, 1.038), (-0.7149, 0.2961, 1.13), (-0.5471, 0.5471, 1.038), (-0.5471, 0.5471, 1.13), (-0.2961, 0.7149, 1.038), (-0.2961, 0.7149, 1.13), (0.2604, 0.6287, 1.038), (0.2604, 0.6287, 1.13), (0.4812, 0.4812, 1.038), (0.4812, 0.4812, 1.13), (0.6287, 0.2604, 1.038), (0.6287, 0.2604, 1.13), (0.6805, 1.739e-08, 1.038), (0.6805, 1.808e-08, 1.13), (0.6287, -0.2604, 1.038), (0.6287, -0.2604, 1.13), (0.4812, -0.4812, 1.038), (0.4812, -0.4812, 1.13), (0.2604, -0.6287, 1.038), (0.2604, -0.6287, 1.13), (-6.834e-08, -0.6805, 1.038), (-6.903e-08, -0.6805, 1.13), (-0.2604, -0.6287, 1.038), (-0.2604, -0.6287, 1.13), (-0.4812, -0.4812, 1.038), (-0.4812, -0.4812, 1.13), (-0.6287, -0.2604, 1.038), (-0.6287, -0.2604, 1.13), (-0.6805, 1.739e-08, 1.038), (-0.6805, 1.808e-08, 1.13), (-0.6287, 0.2604, 1.038), (-0.6287, 0.2604, 1.13), (-0.4812, 0.4812, 1.038), (-0.4812, 0.4812, 1.13), (-0.2604, 0.6287, 1.038), (-0.2604, 0.6287, 1.13), (-6.149e-08, 0.5487, 0.9425), (-6.093e-08, 0.5487, 0.8683), (-7.494e-08, 0.6239, 0.8683), (-7.494e-08, 0.6239, 0.9425), (0.2388, 0.5764, 0.8683), (0.2388, 0.5764, 0.9425), (0.4412, 0.4412, 0.8683), (0.4412, 0.4412, 0.9425), (0.5764, 0.2388, 0.8683), (0.5764, 0.2388, 0.9425), (0.6239, 1.488e-08, 0.8683), (0.6239, 1.488e-08, 0.9425), (0.5764, -0.2388, 0.8683), (0.5764, -0.2388, 0.9425), (0.4412, -0.4412, 0.8683), (0.4412, -0.4412, 0.9425), (0.2388, -0.5764, 0.8683), (0.2388, -0.5764, 0.9425), (-7.494e-08, -0.6239, 0.8683), (-7.494e-08, -0.6239, 0.9425), (-0.2388, -0.5764, 0.8683), (-0.2388, -0.5764, 0.9425), (-0.4412, -0.4412, 0.8683), (-0.4412, -0.4412, 0.9425), (-0.5764, -0.2388, 0.8683), (-0.5764, -0.2388, 0.9425), (-0.6239, 1.488e-08, 0.8683), (-0.6239, 1.488e-08, 0.9425), (-0.5764, 0.2388, 0.8683), (-0.5764, 0.2388, 0.9425), (-0.4412, 0.4412, 0.8683), (-0.4412, 0.4412, 0.9425), (-0.2388, 0.5764, 0.8683), (-0.2388, 0.5764, 0.9425), (0.21, 0.507, 0.8683), (0.21, 0.507, 0.9425), (0.388, 0.388, 0.8683), (0.388, 0.388, 0.9425), (0.507, 0.21, 0.8683), (0.507, 0.21, 0.9425), (0.5487, 1.348e-08, 0.8683), (0.5487, 1.404e-08, 0.9425), (0.507, -0.21, 0.8683), (0.507, -0.21, 0.9425), (0.388, -0.388, 0.8683), (0.388, -0.388, 0.9425), (0.21, -0.507, 0.8683), (0.21, -0.507, 0.9425), (-6.093e-08, -0.5487, 0.8683), (-6.149e-08, -0.5487, 0.9425), (-0.21, -0.507, 0.8683), (-0.21, -0.507, 0.9425), (-0.388, -0.388, 0.8683), (-0.388, -0.388, 0.9425), (-0.507, -0.21, 0.8683), (-0.507, -0.21, 0.9425), (-0.5487, 1.348e-08, 0.8683), (-0.5487, 1.404e-08, 0.9425), (-0.507, 0.21, 0.8683), (-0.507, 0.21, 0.9425), (-0.388, 0.388, 0.8683), (-0.388, 0.388, 0.9425), (-0.21, 0.507, 0.8683), (-0.21, 0.507, 0.9425)], [], [(23, 21, 51, 53), (15, 13, 43, 45), (2, 3, 5, 4), (31, 29, 59, 61), (4, 5, 7, 6), (26, 28, 58, 56), (18, 20, 50, 48), (6, 7, 9, 8), (17, 15, 45, 47), (9, 7, 37, 39), (8, 9, 11, 10), (4, 6, 36, 34), (25, 23, 53, 55), (10, 11, 13, 12), (33, 31, 61, 63), (12, 14, 44, 42), (12, 13, 15, 14), (20, 22, 52, 50), (2, 4, 34, 1), (14, 15, 17, 16), (11, 9, 39, 41), (28, 30, 60, 58), (16, 17, 19, 18), (27, 25, 55, 57), (19, 17, 47, 49), (18, 19, 21, 20), (14, 16, 46, 44), (6, 8, 38, 36), (20, 21, 23, 22), (30, 32, 62, 60), (22, 24, 54, 52), (22, 23, 25, 24), (21, 19, 49, 51), (13, 11, 41, 43), (24, 25, 27, 26), (8, 10, 40, 38), (29, 27, 57, 59), (26, 27, 29, 28), (24, 26, 56, 54), (16, 18, 48, 46), (28, 29, 31, 30), (7, 5, 35, 37), (3, 33, 63, 0), (30, 31, 33, 32), (10, 12, 42, 40), (5, 3, 0, 35), (32, 33, 3, 2), (32, 2, 1, 62), (0, 63, 62, 1), (35, 0, 1, 34), (37, 35, 34, 36), (39, 37, 36, 38), (41, 39, 38, 40), (43, 41, 40, 42), (45, 43, 42, 44), (47, 45, 44, 46), (49, 47, 46, 48), (51, 49, 48, 50), (53, 51, 50, 52), (55, 53, 52, 54), (57, 55, 54, 56), (59, 57, 56, 58), (61, 59, 58, 60), (63, 61, 60, 62), (87, 85, 115, 117), (79, 77, 107, 109), (66, 67, 69, 68), (95, 93, 123, 125), (68, 69, 71, 70), (90, 92, 122, 120), (82, 84, 114, 112), (70, 71, 73, 72), (81, 79, 109, 111), (73, 71, 101, 103), (72, 73, 75, 74), (68, 70, 100, 98), (89, 87, 117, 119), (74, 75, 77, 76), (97, 95, 125, 127), (76, 78, 108, 106), (76, 77, 79, 78), (84, 86, 116, 114), (66, 68, 98, 65), (78, 79, 81, 80), (75, 73, 103, 105), (92, 94, 124, 122), (80, 81, 83, 82), (91, 89, 119, 121), (83, 81, 111, 113), (82, 83, 85, 84), (78, 80, 110, 108), (70, 72, 102, 100), (84, 85, 87, 86), (94, 96, 126, 124), (86, 88, 118, 116), (86, 87, 89, 88), (85, 83, 113, 115), (77, 75, 105, 107), (88, 89, 91, 90), (72, 74, 104, 102), (93, 91, 121, 123), (90, 91, 93, 92), (88, 90, 120, 118), (80, 82, 112, 110), (92, 93, 95, 94), (71, 69, 99, 101), (67, 97, 127, 64), (94, 95, 97, 96), (74, 76, 106, 104), (69, 67, 64, 99), (96, 97, 67, 66), (96, 66, 65, 126), (64, 127, 126, 65), (99, 64, 65, 98), (101, 99, 98, 100), (103, 101, 100, 102), (105, 103, 102, 104), (107, 105, 104, 106), (109, 107, 106, 108), (111, 109, 108, 110), (113, 111, 110, 112), (115, 113, 112, 114), (117, 115, 114, 116), (119, 117, 116, 118), (121, 119, 118, 120), (123, 121, 120, 122), (125, 123, 122, 124), (127, 125, 124, 126), (151, 149, 179, 181), (143, 141, 171, 173), (130, 131, 133, 132), (159, 157, 187, 189), (132, 133, 135, 134), (154, 156, 186, 184), (146, 148, 178, 176), (134, 135, 137, 136), (145, 143, 173, 175), (137, 135, 165, 167), (136, 137, 139, 138), (132, 134, 164, 162), (153, 151, 181, 183), (138, 139, 141, 140), (161, 159, 189, 191), (140, 142, 172, 170), (140, 141, 143, 142), (148, 150, 180, 178), (130, 132, 162, 129), (142, 143, 145, 144), (139, 137, 167, 169), (156, 158, 188, 186), (144, 145, 147, 146), (155, 153, 183, 185), (147, 145, 175, 177), (146, 147, 149, 148), (142, 144, 174, 172), (134, 136, 166, 164), (148, 149, 151, 150), (158, 160, 190, 188), (150, 152, 182, 180), (150, 151, 153, 152), (149, 147, 177, 179), (141, 139, 169, 171), (152, 153, 155, 154), (136, 138, 168, 166), (157, 155, 185, 187), (154, 155, 157, 156), (152, 154, 184, 182), (144, 146, 176, 174), (156, 157, 159, 158), (135, 133, 163, 165), (131, 161, 191, 128), (158, 159, 161, 160), (138, 140, 170, 168), (133, 131, 128, 163), (160, 161, 131, 130), (160, 130, 129, 190), (128, 191, 190, 129), (163, 128, 129, 162), (165, 163, 162, 164), (167, 165, 164, 166), (169, 167, 166, 168), (171, 169, 168, 170), (173, 171, 170, 172), (175, 173, 172, 174), (177, 175, 174, 176), (179, 177, 176, 178), (181, 179, 178, 180), (183, 181, 180, 182), (185, 183, 182, 184), (187, 185, 184, 186), (189, 187, 186, 188), (191, 189, 188, 190)])
me_cylinder_000.polygons.foreach_set('use_smooth', [True] * 192)
_uv = me_cylinder_000.uv_layers.new(name='UVMap')
_uv.uv.foreach_set('vector', [0.375, 1.0, 0.4375, 1.0, 0.4375, 1.0, 0.375, 1.0, 0.625, 1.0, 0.6875, 1.0, 0.6875, 1.0, 0.625, 1.0, 1.0, 0.5, 1.0, 1.0, 0.9375, 1.0, 0.9375, 0.5, 0.125, 1.0, 0.1875, 1.0, 0.1875, 1.0, 0.125, 1.0, 0.9375, 0.5, 0.9375, 1.0, 0.875, 1.0, 0.875, 0.5, 0.25, 0.5, 0.1875, 0.5, 0.1875, 0.5, 0.25, 0.5, 0.5, 0.5, 0.4375, 0.5, 0.4375, 0.5, 0.5, 0.5, 0.875, 0.5, 0.875, 1.0, 0.8125, 1.0, 0.8125, 0.5, 0.5625, 1.0, 0.625, 1.0, 0.625, 1.0, 0.5625, 1.0, 0.8125, 1.0, 0.875, 1.0, 0.875, 1.0, 0.8125, 1.0, 0.8125, 0.5, 0.8125, 1.0, 0.75, 1.0, 0.75, 0.5, 0.9375, 0.5, 0.875, 0.5, 0.875, 0.5, 0.9375, 0.5, 0.3125, 1.0, 0.375, 1.0, 0.375, 1.0, 0.3125, 1.0, 0.75, 0.5, 0.75, 1.0, 0.6875, 1.0, 0.6875, 0.5, 0.0625, 1.0, 0.125, 1.0, 0.125, 1.0, 0.0625, 1.0, 0.6875, 0.5, 0.625, 0.5, 0.625, 0.5, 0.6875, 0.5, 0.6875, 0.5, 0.6875, 1.0, 0.625, 1.0, 0.625, 0.5, 0.4375, 0.5, 0.375, 0.5, 0.375, 0.5, 0.4375, 0.5, 1.0, 0.5, 0.9375, 0.5, 0.9375, 0.5, 1.0, 0.5, 0.625, 0.5, 0.625, 1.0, 0.5625, 1.0, 0.5625, 0.5, 0.75, 1.0, 0.8125, 1.0, 0.8125, 1.0, 0.75, 1.0, 0.1875, 0.5, 0.125, 0.5, 0.125, 0.5, 0.1875, 0.5, 0.5625, 0.5, 0.5625, 1.0, 0.5, 1.0, 0.5, 0.5, 0.25, 1.0, 0.3125, 1.0, 0.3125, 1.0, 0.25, 1.0, 0.5, 1.0, 0.5625, 1.0, 0.5625, 1.0, 0.5, 1.0, 0.5, 0.5, 0.5, 1.0, 0.4375, 1.0, 0.4375, 0.5, 0.625, 0.5, 0.5625, 0.5, 0.5625, 0.5, 0.625, 0.5, 0.875, 0.5, 0.8125, 0.5, 0.8125, 0.5, 0.875, 0.5, 0.4375, 0.5, 0.4375, 1.0, 0.375, 1.0, 0.375, 0.5, 0.125, 0.5, 0.0625, 0.5, 0.0625, 0.5, 0.125, 0.5, 0.375, 0.5, 0.3125, 0.5, 0.3125, 0.5, 0.375, 0.5, 0.375, 0.5, 0.375, 1.0, 0.3125, 1.0, 0.3125, 0.5, 0.4375, 1.0, 0.5, 1.0, 0.5, 1.0, 0.4375, 1.0, 0.6875, 1.0, 0.75, 1.0, 0.75, 1.0, 0.6875, 1.0, 0.3125, 0.5, 0.3125, 1.0, 0.25, 1.0, 0.25, 0.5, 0.8125, 0.5, 0.75, 0.5, 0.75, 0.5, 0.8125, 0.5, 0.1875, 1.0, 0.25, 1.0, 0.25, 1.0, 0.1875, 1.0, 0.25, 0.5, 0.25, 1.0, 0.1875, 1.0, 0.1875, 0.5, 0.3125, 0.5, 0.25, 0.5, 0.25, 0.5, 0.3125, 0.5, 0.5625, 0.5, 0.5, 0.5, 0.5, 0.5, 0.5625, 0.5, 0.1875, 0.5, 0.1875, 1.0, 0.125, 1.0, 0.125, 0.5, 0.875, 1.0, 0.9375, 1.0, 0.9375, 1.0, 0.875, 1.0, 0.0, 1.0, 0.0625, 1.0, 0.0625, 1.0, 0.0, 1.0, 0.125, 0.5, 0.125, 1.0, 0.0625, 1.0, 0.0625, 0.5, 0.75, 0.5, 0.6875, 0.5, 0.6875, 0.5, 0.75, 0.5, 0.9375, 1.0, 1.0, 1.0, 1.0, 1.0, 0.9375, 1.0, 0.0625, 0.5, 0.0625, 1.0, 0.0, 1.0, 0.0, 0.5, 0.0625, 0.5, 0.0, 0.5, 0.0, 0.5, 0.0625, 0.5, 0.0, 1.0, 0.0625, 1.0, 0.0625, 0.5, 0.0, 0.5, 0.9375, 1.0, 0.0, 1.0, 1.0, 0.5, 0.9375, 0.5, 0.875, 1.0, 0.9375, 1.0, 0.9375, 0.5, 0.875, 0.5, 0.8125, 1.0, 0.875, 1.0, 0.875, 0.5, 0.8125, 0.5, 0.75, 1.0, 0.8125, 1.0, 0.8125, 0.5, 0.75, 0.5, 0.6875, 1.0, 0.75, 1.0, 0.75, 0.5, 0.6875, 0.5, 0.625, 1.0, 0.6875, 1.0, 0.6875, 0.5, 0.625, 0.5, 0.5625, 1.0, 0.625, 1.0, 0.625, 0.5, 0.5625, 0.5, 0.5, 1.0, 0.5625, 1.0, 0.5625, 0.5, 0.5, 0.5, 0.4375, 1.0, 0.5, 1.0, 0.5, 0.5, 0.4375, 0.5, 0.375, 1.0, 0.4375, 1.0, 0.4375, 0.5, 0.375, 0.5, 0.3125, 1.0, 0.375, 1.0, 0.375, 0.5, 0.3125, 0.5, 0.25, 1.0, 0.3125, 1.0, 0.3125, 0.5, 0.25, 0.5, 0.1875, 1.0, 0.25, 1.0, 0.25, 0.5, 0.1875, 0.5, 0.125, 1.0, 0.1875, 1.0, 0.1875, 0.5, 0.125, 0.5, 0.0625, 1.0, 0.125, 1.0, 0.125, 0.5, 0.0625, 0.5, 0.375, 1.0, 0.4375, 1.0, 0.4375, 1.0, 0.375, 1.0, 0.625, 1.0, 0.6875, 1.0, 0.6875, 1.0, 0.625, 1.0, 1.0, 0.5, 1.0, 1.0, 0.9375, 1.0, 0.9375, 0.5, 0.125, 1.0, 0.1875, 1.0, 0.1875, 1.0, 0.125, 1.0, 0.9375, 0.5, 0.9375, 1.0, 0.875, 1.0, 0.875, 0.5, 0.25, 0.5, 0.1875, 0.5, 0.1875, 0.5, 0.25, 0.5, 0.5, 0.5, 0.4375, 0.5, 0.4375, 0.5, 0.5, 0.5, 0.875, 0.5, 0.875, 1.0, 0.8125, 1.0, 0.8125, 0.5, 0.5625, 1.0, 0.625, 1.0, 0.625, 1.0, 0.5625, 1.0, 0.8125, 1.0, 0.875, 1.0, 0.875, 1.0, 0.8125, 1.0, 0.8125, 0.5, 0.8125, 1.0, 0.75, 1.0, 0.75, 0.5, 0.9375, 0.5, 0.875, 0.5, 0.875, 0.5, 0.9375, 0.5, 0.3125, 1.0, 0.375, 1.0, 0.375, 1.0, 0.3125, 1.0, 0.75, 0.5, 0.75, 1.0, 0.6875, 1.0, 0.6875, 0.5, 0.0625, 1.0, 0.125, 1.0, 0.125, 1.0, 0.0625, 1.0, 0.6875, 0.5, 0.625, 0.5, 0.625, 0.5, 0.6875, 0.5, 0.6875, 0.5, 0.6875, 1.0, 0.625, 1.0, 0.625, 0.5, 0.4375, 0.5, 0.375, 0.5, 0.375, 0.5, 0.4375, 0.5, 1.0, 0.5, 0.9375, 0.5, 0.9375, 0.5, 1.0, 0.5, 0.625, 0.5, 0.625, 1.0, 0.5625, 1.0, 0.5625, 0.5, 0.75, 1.0, 0.8125, 1.0, 0.8125, 1.0, 0.75, 1.0, 0.1875, 0.5, 0.125, 0.5, 0.125, 0.5, 0.1875, 0.5, 0.5625, 0.5, 0.5625, 1.0, 0.5, 1.0, 0.5, 0.5, 0.25, 1.0, 0.3125, 1.0, 0.3125, 1.0, 0.25, 1.0, 0.5, 1.0, 0.5625, 1.0, 0.5625, 1.0, 0.5, 1.0, 0.5, 0.5, 0.5, 1.0, 0.4375, 1.0, 0.4375, 0.5, 0.625, 0.5, 0.5625, 0.5, 0.5625, 0.5, 0.625, 0.5, 0.875, 0.5, 0.8125, 0.5, 0.8125, 0.5, 0.875, 0.5, 0.4375, 0.5, 0.4375, 1.0, 0.375, 1.0, 0.375, 0.5, 0.125, 0.5, 0.0625, 0.5, 0.0625, 0.5, 0.125, 0.5, 0.375, 0.5, 0.3125, 0.5, 0.3125, 0.5, 0.375, 0.5, 0.375, 0.5, 0.375, 1.0, 0.3125, 1.0, 0.3125, 0.5, 0.4375, 1.0, 0.5, 1.0, 0.5, 1.0, 0.4375, 1.0, 0.6875, 1.0, 0.75, 1.0, 0.75, 1.0, 0.6875, 1.0, 0.3125, 0.5, 0.3125, 1.0, 0.25, 1.0, 0.25, 0.5, 0.8125, 0.5, 0.75, 0.5, 0.75, 0.5, 0.8125, 0.5, 0.1875, 1.0, 0.25, 1.0, 0.25, 1.0, 0.1875, 1.0, 0.25, 0.5, 0.25, 1.0, 0.1875, 1.0, 0.1875, 0.5, 0.3125, 0.5, 0.25, 0.5, 0.25, 0.5, 0.3125, 0.5, 0.5625, 0.5, 0.5, 0.5, 0.5, 0.5, 0.5625, 0.5, 0.1875, 0.5, 0.1875, 1.0, 0.125, 1.0, 0.125, 0.5, 0.875, 1.0, 0.9375, 1.0, 0.9375, 1.0, 0.875, 1.0, 0.0, 1.0, 0.0625, 1.0, 0.0625, 1.0, 0.0, 1.0, 0.125, 0.5, 0.125, 1.0, 0.0625, 1.0, 0.0625, 0.5, 0.75, 0.5, 0.6875, 0.5, 0.6875, 0.5, 0.75, 0.5, 0.9375, 1.0, 1.0, 1.0, 1.0, 1.0, 0.9375, 1.0, 0.0625, 0.5, 0.0625, 1.0, 0.0, 1.0, 0.0, 0.5, 0.0625, 0.5, 0.0, 0.5, 0.0, 0.5, 0.0625, 0.5, 0.0, 1.0, 0.0625, 1.0, 0.0625, 0.5, 0.0, 0.5, 0.9375, 1.0, 0.0, 1.0, 1.0, 0.5, 0.9375, 0.5, 0.875, 1.0, 0.9375, 1.0, 0.9375, 0.5, 0.875, 0.5, 0.8125, 1.0, 0.875, 1.0, 0.875, 0.5, 0.8125, 0.5, 0.75, 1.0, 0.8125, 1.0, 0.8125, 0.5, 0.75, 0.5, 0.6875, 1.0, 0.75, 1.0, 0.75, 0.5, 0.6875, 0.5, 0.625, 1.0, 0.6875, 1.0, 0.6875, 0.5, 0.625, 0.5, 0.5625, 1.0, 0.625, 1.0, 0.625, 0.5, 0.5625, 0.5, 0.5, 1.0, 0.5625, 1.0, 0.5625, 0.5, 0.5, 0.5, 0.4375, 1.0, 0.5, 1.0, 0.5, 0.5, 0.4375, 0.5, 0.375, 1.0, 0.4375, 1.0, 0.4375, 0.5, 0.375, 0.5, 0.3125, 1.0, 0.375, 1.0, 0.375, 0.5, 0.3125, 0.5, 0.25, 1.0, 0.3125, 1.0, 0.3125, 0.5, 0.25, 0.5, 0.1875, 1.0, 0.25, 1.0, 0.25, 0.5, 0.1875, 0.5, 0.125, 1.0, 0.1875, 1.0, 0.1875, 0.5, 0.125, 0.5, 0.0625, 1.0, 0.125, 1.0, 0.125, 0.5, 0.0625, 0.5, 0.375, 1.0, 0.4375, 1.0, 0.4375, 1.0, 0.375, 1.0, 0.625, 1.0, 0.6875, 1.0, 0.6875, 1.0, 0.625, 1.0, 1.0, 0.5, 1.0, 1.0, 0.9375, 1.0, 0.9375, 0.5, 0.125, 1.0, 0.1875, 1.0, 0.1875, 1.0, 0.125, 1.0, 0.9375, 0.5, 0.9375, 1.0, 0.875, 1.0, 0.875, 0.5, 0.25, 0.5, 0.1875, 0.5, 0.1875, 0.5, 0.25, 0.5, 0.5, 0.5, 0.4375, 0.5, 0.4375, 0.5, 0.5, 0.5, 0.875, 0.5, 0.875, 1.0, 0.8125, 1.0, 0.8125, 0.5, 0.5625, 1.0, 0.625, 1.0, 0.625, 1.0, 0.5625, 1.0, 0.8125, 1.0, 0.875, 1.0, 0.875, 1.0, 0.8125, 1.0, 0.8125, 0.5, 0.8125, 1.0, 0.75, 1.0, 0.75, 0.5, 0.9375, 0.5, 0.875, 0.5, 0.875, 0.5, 0.9375, 0.5, 0.3125, 1.0, 0.375, 1.0, 0.375, 1.0, 0.3125, 1.0, 0.75, 0.5, 0.75, 1.0, 0.6875, 1.0, 0.6875, 0.5, 0.0625, 1.0, 0.125, 1.0, 0.125, 1.0, 0.0625, 1.0, 0.6875, 0.5, 0.625, 0.5, 0.625, 0.5, 0.6875, 0.5, 0.6875, 0.5, 0.6875, 1.0, 0.625, 1.0, 0.625, 0.5, 0.4375, 0.5, 0.375, 0.5, 0.375, 0.5, 0.4375, 0.5, 1.0, 0.5, 0.9375, 0.5, 0.9375, 0.5, 1.0, 0.5, 0.625, 0.5, 0.625, 1.0, 0.5625, 1.0, 0.5625, 0.5, 0.75, 1.0, 0.8125, 1.0, 0.8125, 1.0, 0.75, 1.0, 0.1875, 0.5, 0.125, 0.5, 0.125, 0.5, 0.1875, 0.5, 0.5625, 0.5, 0.5625, 1.0, 0.5, 1.0, 0.5, 0.5, 0.25, 1.0, 0.3125, 1.0, 0.3125, 1.0, 0.25, 1.0, 0.5, 1.0, 0.5625, 1.0, 0.5625, 1.0, 0.5, 1.0, 0.5, 0.5, 0.5, 1.0, 0.4375, 1.0, 0.4375, 0.5, 0.625, 0.5, 0.5625, 0.5, 0.5625, 0.5, 0.625, 0.5, 0.875, 0.5, 0.8125, 0.5, 0.8125, 0.5, 0.875, 0.5, 0.4375, 0.5, 0.4375, 1.0, 0.375, 1.0, 0.375, 0.5, 0.125, 0.5, 0.0625, 0.5, 0.0625, 0.5, 0.125, 0.5, 0.375, 0.5, 0.3125, 0.5, 0.3125, 0.5, 0.375, 0.5, 0.375, 0.5, 0.375, 1.0, 0.3125, 1.0, 0.3125, 0.5, 0.4375, 1.0, 0.5, 1.0, 0.5, 1.0, 0.4375, 1.0, 0.6875, 1.0, 0.75, 1.0, 0.75, 1.0, 0.6875, 1.0, 0.3125, 0.5, 0.3125, 1.0, 0.25, 1.0, 0.25, 0.5, 0.8125, 0.5, 0.75, 0.5, 0.75, 0.5, 0.8125, 0.5, 0.1875, 1.0, 0.25, 1.0, 0.25, 1.0, 0.1875, 1.0, 0.25, 0.5, 0.25, 1.0, 0.1875, 1.0, 0.1875, 0.5, 0.3125, 0.5, 0.25, 0.5, 0.25, 0.5, 0.3125, 0.5, 0.5625, 0.5, 0.5, 0.5, 0.5, 0.5, 0.5625, 0.5, 0.1875, 0.5, 0.1875, 1.0, 0.125, 1.0, 0.125, 0.5, 0.875, 1.0, 0.9375, 1.0, 0.9375, 1.0, 0.875, 1.0, 0.0, 1.0, 0.0625, 1.0, 0.0625, 1.0, 0.0, 1.0, 0.125, 0.5, 0.125, 1.0, 0.0625, 1.0, 0.0625, 0.5, 0.75, 0.5, 0.6875, 0.5, 0.6875, 0.5, 0.75, 0.5, 0.9375, 1.0, 1.0, 1.0, 1.0, 1.0, 0.9375, 1.0, 0.0625, 0.5, 0.0625, 1.0, 0.0, 1.0, 0.0, 0.5, 0.0625, 0.5, 0.0, 0.5, 0.0, 0.5, 0.0625, 0.5, 0.0, 1.0, 0.0625, 1.0, 0.0625, 0.5, 0.0, 0.5, 0.9375, 1.0, 0.0, 1.0, 1.0, 0.5, 0.9375, 0.5, 0.875, 1.0, 0.9375, 1.0, 0.9375, 0.5, 0.875, 0.5, 0.8125, 1.0, 0.875, 1.0, 0.875, 0.5, 0.8125, 0.5, 0.75, 1.0, 0.8125, 1.0, 0.8125, 0.5, 0.75, 0.5, 0.6875, 1.0, 0.75, 1.0, 0.75, 0.5, 0.6875, 0.5, 0.625, 1.0, 0.6875, 1.0, 0.6875, 0.5, 0.625, 0.5, 0.5625, 1.0, 0.625, 1.0, 0.625, 0.5, 0.5625, 0.5, 0.5, 1.0, 0.5625, 1.0, 0.5625, 0.5, 0.5, 0.5, 0.4375, 1.0, 0.5, 1.0, 0.5, 0.5, 0.4375, 0.5, 0.375, 1.0, 0.4375, 1.0, 0.4375, 0.5, 0.375, 0.5, 0.3125, 1.0, 0.375, 1.0, 0.375, 0.5, 0.3125, 0.5, 0.25, 1.0, 0.3125, 1.0, 0.3125, 0.5, 0.25, 0.5, 0.1875, 1.0, 0.25, 1.0, 0.25, 0.5, 0.1875, 0.5, 0.125, 1.0, 0.1875, 1.0, 0.1875, 0.5, 0.125, 0.5, 0.0625, 1.0, 0.125, 1.0, 0.125, 0.5, 0.0625, 0.5])
me_cylinder_000.use_remesh_preserve_volume = False
me_cylinder_000.use_remesh_preserve_attributes = False
me_cylinder_000.use_mirror_vertex_groups = False
me_cylinder_000.update()

# ---- objects
ob_cube_001 = bpy.data.objects.new('Cube.001', me_cube_002)
ob_cylinder_001 = bpy.data.objects.new('Cylinder.001', me_cylinder_001)
ob_cylinder_000 = bpy.data.objects.new('Cylinder.000', me_cylinder_000)

# ---- transforms, parenting, visibility, modifiers, constraints
ob_cube_001.location = (0.0, 0.0, 0.0)
ob_cube_001.lock_rotations_4d = False
ob_cube_001.empty_display_type = 'ARROWS'
ob_cube_001.lineart.crease_threshold = 0.0
ob_cylinder_001.location = (0.0, 0.0, 0.0)
ob_cylinder_001.lineart.crease_threshold = 0.0
_m = ob_cylinder_001.modifiers.new('Auto Smooth', 'NODES')
_m.node_group = ng_auto_smooth
_gi = [s.identifier for s in ng_auto_smooth.interface.items_tree if s.item_type == 'SOCKET' and s.in_out == 'INPUT']
_m[_gi[1]] = 0.5236  # Angle
ob_cylinder_000.location = (0.0, 0.0, 0.0)
ob_cylinder_000.lineart.crease_threshold = 0.0
_m = ob_cylinder_000.modifiers.new('Auto Smooth', 'NODES')
_m.node_group = ng_auto_smooth
_gi = [s.identifier for s in ng_auto_smooth.interface.items_tree if s.item_type == 'SOCKET' and s.in_out == 'INPUT']
_m[_gi[1]] = 0.5236  # Angle

# ---- collection membership
col_collection.objects.link(ob_cube_001)
col_collection.objects.link(ob_cylinder_001)
col_collection.objects.link(ob_cylinder_000)

# ---- scene / render settings (as saved in the file)
scene.frame_start = 1; scene.frame_end = 250; scene.frame_set(0)
scene.render.engine = 'BLENDER_EEVEE_NEXT'
scene.cycles.use_denoising = False
scene.cycles.samples = 128
scene.cycles.sampling_pattern = 'TABULATED_SOBOL'
scene.cycles.use_adaptive_sampling = False
scene.cycles.use_light_tree = False
scene.view_settings.view_transform = 'Filmic'
bpy.context.view_layer.update()

# ---- added for rendering (the .blend has no active camera and no usable light): camera, sun
cam_auto = bpy.data.cameras.new('AutoCamera')
cam_auto.lens = 50.0
cam_auto.sensor_width = 36.0
cam_auto.clip_end = 1000.0
ob_auto_camera = bpy.data.objects.new('AutoCamera', cam_auto)
scene.collection.objects.link(ob_auto_camera)
ob_auto_camera.location = (3.77354, -4.52825, 3.9134)
ob_auto_camera.rotation_euler = (1.09748, -7.21219e-08, 0.694738)
scene.camera = ob_auto_camera
light_auto_sun = bpy.data.lights.new('AutoSun', 'SUN')
light_auto_sun.energy = 3.0
light_auto_sun.angle = 0.0523599
ob_auto_sun = bpy.data.objects.new('AutoSun', light_auto_sun)
scene.collection.objects.link(ob_auto_sun)
ob_auto_sun.rotation_euler = (0.872665, 0.174533, 0.523599)
bpy.context.view_layer.update()
